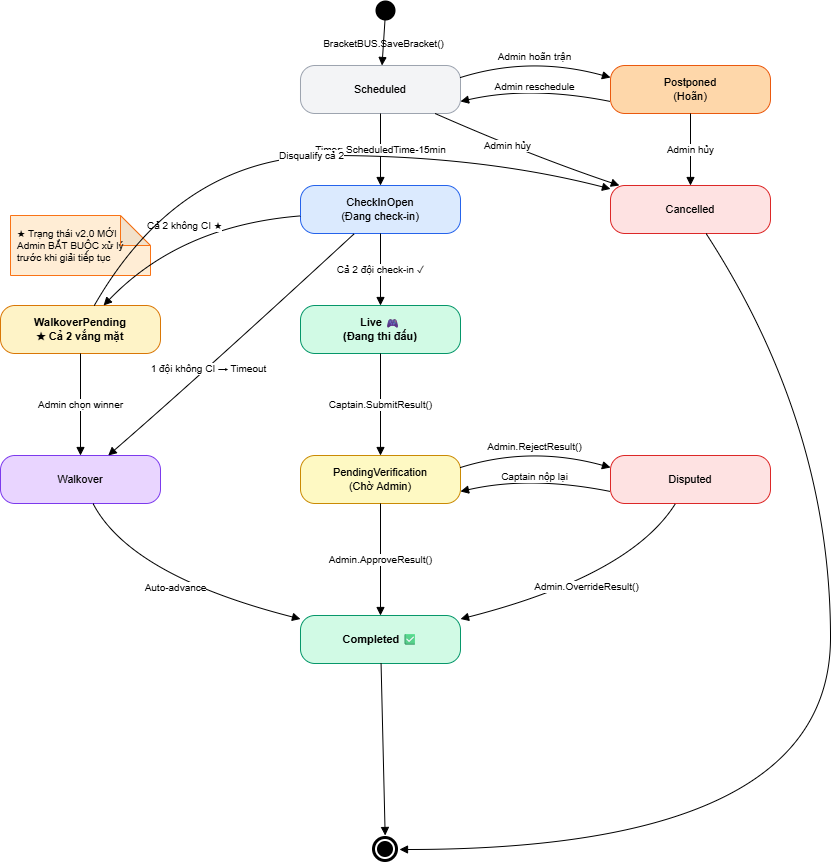

The diagram above was exported from draw.io. Its source (the exported page's mxGraphModel, read from the mxfile embedded in the PNG):
<mxGraphModel dx="1645" dy="811" grid="1" gridSize="10" guides="1" tooltips="1" connect="1" arrows="1" fold="1" page="1" pageScale="1" pageWidth="827" pageHeight="1169" math="0" shadow="0">
  <root>
    <mxCell id="0" />
    <mxCell id="1" parent="0" />
    <mxCell id="By68JMrIRUmoO7KSIkh6-1" parent="1" style="ellipse;fillColor=#000000;strokeColor=none;html=1;" value="" vertex="1">
      <mxGeometry height="20" width="20" x="645" y="500" as="geometry" />
    </mxCell>
    <mxCell id="By68JMrIRUmoO7KSIkh6-2" parent="1" style="ellipse;html=1;shape=doubleEllipse;fillColor=#000000;strokeColor=#FFFFFF;strokeWidth=2;" value="" vertex="1">
      <mxGeometry height="28" width="28" x="641" y="1335" as="geometry" />
    </mxCell>
    <mxCell id="By68JMrIRUmoO7KSIkh6-3" parent="1" style="rounded=1;arcSize=30;fillColor=#F3F4F6;strokeColor=#9CA3AF;whiteSpace=wrap;html=1;fontSize=11;" value="Scheduled" vertex="1">
      <mxGeometry height="48" width="160" x="570" y="565" as="geometry" />
    </mxCell>
    <mxCell id="By68JMrIRUmoO7KSIkh6-4" parent="1" style="rounded=1;arcSize=30;fillColor=#FED7AA;strokeColor=#EA580C;whiteSpace=wrap;html=1;fontSize=11;" value="Postponed&#10;(Hoãn)" vertex="1">
      <mxGeometry height="48" width="160" x="880" y="565" as="geometry" />
    </mxCell>
    <mxCell id="By68JMrIRUmoO7KSIkh6-5" parent="1" style="rounded=1;arcSize=30;fillColor=#FEE2E2;strokeColor=#DC2626;whiteSpace=wrap;html=1;fontSize=11;" value="Cancelled" vertex="1">
      <mxGeometry height="48" width="160" x="880" y="685" as="geometry" />
    </mxCell>
    <mxCell id="By68JMrIRUmoO7KSIkh6-6" parent="1" style="rounded=1;arcSize=30;fillColor=#DBEAFE;strokeColor=#2563EB;whiteSpace=wrap;html=1;fontSize=11;" value="CheckInOpen&#10;(Đang check-in)" vertex="1">
      <mxGeometry height="48" width="160" x="570" y="685" as="geometry" />
    </mxCell>
    <mxCell id="By68JMrIRUmoO7KSIkh6-7" parent="1" style="rounded=1;arcSize=30;fillColor=#FEF3C7;strokeColor=#D97706;fontStyle=1;whiteSpace=wrap;html=1;fontSize=11;" value="WalkoverPending&#10;★ Cả 2 vắng mặt" vertex="1">
      <mxGeometry height="48" width="160" x="270" y="805" as="geometry" />
    </mxCell>
    <mxCell id="By68JMrIRUmoO7KSIkh6-8" parent="1" style="rounded=1;arcSize=30;fillColor=#D1FAE5;strokeColor=#059669;fontStyle=1;whiteSpace=wrap;html=1;fontSize=11;" value="Live 🎮&#10;(Đang thi đấu)" vertex="1">
      <mxGeometry height="48" width="160" x="570" y="805" as="geometry" />
    </mxCell>
    <mxCell id="By68JMrIRUmoO7KSIkh6-9" parent="1" style="rounded=1;arcSize=30;fillColor=#E9D5FF;strokeColor=#7C3AED;whiteSpace=wrap;html=1;fontSize=11;" value="Walkover" vertex="1">
      <mxGeometry height="48" width="160" x="270" y="955" as="geometry" />
    </mxCell>
    <mxCell id="By68JMrIRUmoO7KSIkh6-10" parent="1" style="rounded=1;arcSize=30;fillColor=#FEF9C3;strokeColor=#CA8A04;whiteSpace=wrap;html=1;fontSize=11;" value="PendingVerification&#10;(Chờ Admin)" vertex="1">
      <mxGeometry height="48" width="160" x="570" y="955" as="geometry" />
    </mxCell>
    <mxCell id="By68JMrIRUmoO7KSIkh6-11" parent="1" style="rounded=1;arcSize=30;fillColor=#FEE2E2;strokeColor=#DC2626;whiteSpace=wrap;html=1;fontSize=11;" value="Disputed" vertex="1">
      <mxGeometry height="48" width="160" x="880" y="955" as="geometry" />
    </mxCell>
    <mxCell id="By68JMrIRUmoO7KSIkh6-12" parent="1" style="rounded=1;arcSize=30;fillColor=#D1FAE5;strokeColor=#059669;fontStyle=1;whiteSpace=wrap;html=1;fontSize=11;" value="Completed ✅" vertex="1">
      <mxGeometry height="48" width="160" x="570" y="1115" as="geometry" />
    </mxCell>
    <mxCell id="By68JMrIRUmoO7KSIkh6-13" parent="1" style="shape=note;whiteSpace=wrap;html=1;backgroundOutline=1;darkOpacity=0.05;fillColor=#FFEDD5;strokeColor=#F97316;fontSize=10;align=left;spacingLeft=5;" value="★ Trạng thái v2.0 MỚI&#10;Admin BẮT BUỘC xử lý&#10;trước khi giải tiếp tục" vertex="1">
      <mxGeometry height="60" width="140" x="280" y="715" as="geometry" />
    </mxCell>
    <mxCell id="By68JMrIRUmoO7KSIkh6-14" edge="1" parent="1" source="By68JMrIRUmoO7KSIkh6-1" style="endArrow=block;endFill=1;html=1;curved=1;fontSize=10;labelBackgroundColor=none;" target="By68JMrIRUmoO7KSIkh6-3" value="BracketBUS.SaveBracket()">
      <mxGeometry relative="1" as="geometry" />
    </mxCell>
    <mxCell id="By68JMrIRUmoO7KSIkh6-15" edge="1" parent="1" source="By68JMrIRUmoO7KSIkh6-3" style="endArrow=block;endFill=1;html=1;curved=1;fontSize=10;" target="By68JMrIRUmoO7KSIkh6-6" value="Timer: ScheduledTime-15min">
      <mxGeometry relative="1" as="geometry" />
    </mxCell>
    <mxCell id="By68JMrIRUmoO7KSIkh6-16" edge="1" parent="1" source="By68JMrIRUmoO7KSIkh6-3" style="endArrow=block;endFill=1;html=1;curved=1;fontSize=10;exitX=1;exitY=0.25;entryX=0;entryY=0.25;" target="By68JMrIRUmoO7KSIkh6-4" value="Admin hoãn trận">
      <mxGeometry relative="1" as="geometry">
        <Array as="points">
          <mxPoint x="800" y="555" />
        </Array>
      </mxGeometry>
    </mxCell>
    <mxCell id="By68JMrIRUmoO7KSIkh6-17" edge="1" parent="1" source="By68JMrIRUmoO7KSIkh6-4" style="endArrow=block;endFill=1;html=1;curved=1;fontSize=10;exitX=0;exitY=0.75;entryX=1;entryY=0.75;" target="By68JMrIRUmoO7KSIkh6-3" value="Admin reschedule">
      <mxGeometry relative="1" as="geometry">
        <Array as="points">
          <mxPoint x="800" y="585" />
        </Array>
      </mxGeometry>
    </mxCell>
    <mxCell id="By68JMrIRUmoO7KSIkh6-18" edge="1" parent="1" source="By68JMrIRUmoO7KSIkh6-3" style="endArrow=block;endFill=1;html=1;curved=1;fontSize=10;" target="By68JMrIRUmoO7KSIkh6-5" value="Admin hủy">
      <mxGeometry relative="1" x="-0.2" as="geometry">
        <Array as="points">
          <mxPoint x="800" y="655" />
        </Array>
      </mxGeometry>
    </mxCell>
    <mxCell id="By68JMrIRUmoO7KSIkh6-19" edge="1" parent="1" source="By68JMrIRUmoO7KSIkh6-4" style="endArrow=block;endFill=1;html=1;curved=1;fontSize=10;" target="By68JMrIRUmoO7KSIkh6-5" value="Admin hủy">
      <mxGeometry relative="1" as="geometry" />
    </mxCell>
    <mxCell id="By68JMrIRUmoO7KSIkh6-20" edge="1" parent="1" source="By68JMrIRUmoO7KSIkh6-6" style="endArrow=block;endFill=1;html=1;curved=1;fontSize=10;" target="By68JMrIRUmoO7KSIkh6-8" value="Cả 2 đội check-in ✓">
      <mxGeometry relative="1" as="geometry" />
    </mxCell>
    <mxCell id="By68JMrIRUmoO7KSIkh6-21" edge="1" parent="1" source="By68JMrIRUmoO7KSIkh6-6" style="endArrow=block;endFill=1;html=1;curved=1;fontSize=10;" target="By68JMrIRUmoO7KSIkh6-7" value="Cả 2 không CI ★">
      <mxGeometry relative="1" as="geometry">
        <Array as="points">
          <mxPoint x="450" y="725" />
        </Array>
      </mxGeometry>
    </mxCell>
    <mxCell id="By68JMrIRUmoO7KSIkh6-22" edge="1" parent="1" source="By68JMrIRUmoO7KSIkh6-6" style="endArrow=block;endFill=1;html=1;curved=1;fontSize=10;" target="By68JMrIRUmoO7KSIkh6-9" value="1 đội không CI → Timeout">
      <mxGeometry relative="1" x="0.2" as="geometry">
        <Array as="points">
          <mxPoint x="470" y="875" />
        </Array>
      </mxGeometry>
    </mxCell>
    <mxCell id="By68JMrIRUmoO7KSIkh6-23" edge="1" parent="1" source="By68JMrIRUmoO7KSIkh6-7" style="endArrow=block;endFill=1;html=1;curved=1;fontSize=10;" target="By68JMrIRUmoO7KSIkh6-9" value="Admin chọn winner">
      <mxGeometry relative="1" as="geometry" />
    </mxCell>
    <mxCell id="By68JMrIRUmoO7KSIkh6-24" edge="1" parent="1" source="By68JMrIRUmoO7KSIkh6-7" style="endArrow=block;endFill=1;html=1;curved=1;fontSize=10;" target="By68JMrIRUmoO7KSIkh6-5" value="Disqualify cả 2">
      <mxGeometry relative="1" as="geometry">
        <Array as="points">
          <mxPoint x="450" y="655" />
          <mxPoint x="750" y="655" />
        </Array>
      </mxGeometry>
    </mxCell>
    <mxCell id="By68JMrIRUmoO7KSIkh6-25" edge="1" parent="1" source="By68JMrIRUmoO7KSIkh6-8" style="endArrow=block;endFill=1;html=1;curved=1;fontSize=10;" target="By68JMrIRUmoO7KSIkh6-10" value="Captain.SubmitResult()">
      <mxGeometry relative="1" as="geometry" />
    </mxCell>
    <mxCell id="By68JMrIRUmoO7KSIkh6-26" edge="1" parent="1" source="By68JMrIRUmoO7KSIkh6-10" style="endArrow=block;endFill=1;html=1;curved=1;fontSize=10;" target="By68JMrIRUmoO7KSIkh6-12" value="Admin.ApproveResult()">
      <mxGeometry relative="1" as="geometry" />
    </mxCell>
    <mxCell id="By68JMrIRUmoO7KSIkh6-27" edge="1" parent="1" source="By68JMrIRUmoO7KSIkh6-10" style="endArrow=block;endFill=1;html=1;curved=1;fontSize=10;exitX=1;exitY=0.25;entryX=0;entryY=0.25;" target="By68JMrIRUmoO7KSIkh6-11" value="Admin.RejectResult()">
      <mxGeometry relative="1" as="geometry">
        <Array as="points">
          <mxPoint x="800" y="945" />
        </Array>
      </mxGeometry>
    </mxCell>
    <mxCell id="By68JMrIRUmoO7KSIkh6-28" edge="1" parent="1" source="By68JMrIRUmoO7KSIkh6-11" style="endArrow=block;endFill=1;html=1;curved=1;fontSize=10;exitX=0;exitY=0.75;entryX=1;entryY=0.75;" target="By68JMrIRUmoO7KSIkh6-10" value="Captain nộp lại">
      <mxGeometry relative="1" as="geometry">
        <Array as="points">
          <mxPoint x="800" y="975" />
        </Array>
      </mxGeometry>
    </mxCell>
    <mxCell id="By68JMrIRUmoO7KSIkh6-29" edge="1" parent="1" source="By68JMrIRUmoO7KSIkh6-11" style="endArrow=block;endFill=1;html=1;curved=1;fontSize=10;" target="By68JMrIRUmoO7KSIkh6-12" value="Admin.OverrideResult()">
      <mxGeometry relative="1" as="geometry">
        <Array as="points">
          <mxPoint x="900" y="1075" />
        </Array>
      </mxGeometry>
    </mxCell>
    <mxCell id="By68JMrIRUmoO7KSIkh6-30" edge="1" parent="1" source="By68JMrIRUmoO7KSIkh6-9" style="endArrow=block;endFill=1;html=1;curved=1;fontSize=10;" target="By68JMrIRUmoO7KSIkh6-12" value="Auto-advance">
      <mxGeometry relative="1" as="geometry">
        <Array as="points">
          <mxPoint x="400" y="1075" />
        </Array>
      </mxGeometry>
    </mxCell>
    <mxCell id="By68JMrIRUmoO7KSIkh6-31" edge="1" parent="1" source="By68JMrIRUmoO7KSIkh6-12" style="endArrow=block;endFill=1;html=1;curved=1;fontSize=10;" target="By68JMrIRUmoO7KSIkh6-2" value="">
      <mxGeometry relative="1" as="geometry" />
    </mxCell>
    <mxCell id="By68JMrIRUmoO7KSIkh6-32" edge="1" parent="1" source="By68JMrIRUmoO7KSIkh6-5" style="endArrow=block;endFill=1;html=1;curved=1;fontSize=10;" target="By68JMrIRUmoO7KSIkh6-2" value="">
      <mxGeometry relative="1" as="geometry">
        <Array as="points">
          <mxPoint x="1100" y="925" />
          <mxPoint x="1100" y="1349" />
        </Array>
      </mxGeometry>
    </mxCell>
  </root>
</mxGraphModel>